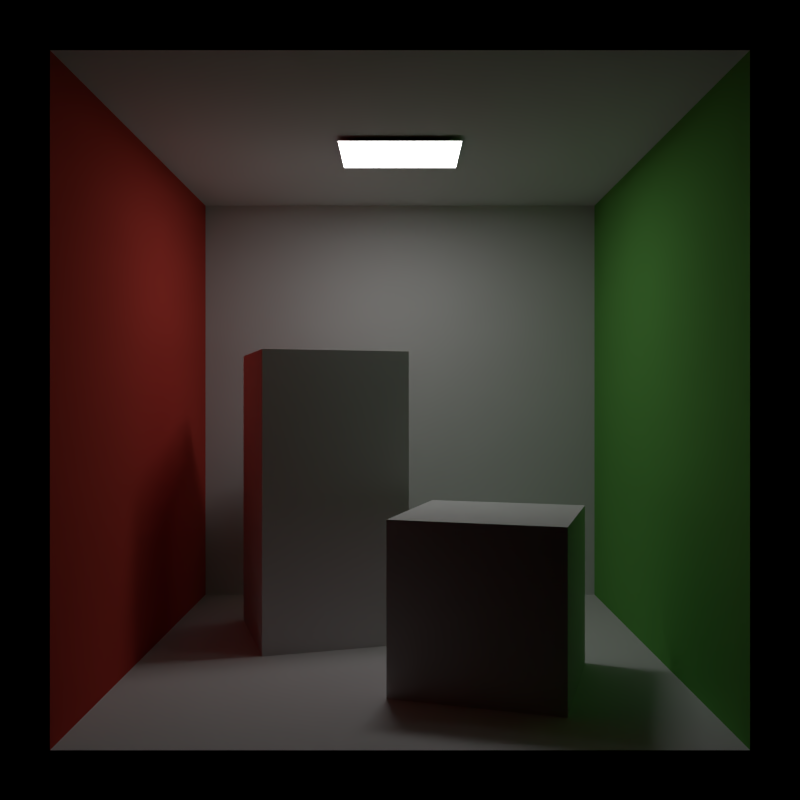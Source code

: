# Source: cornell-box.blend  (saved by Blender 2.76.0; exported with 4.5.12 LTS)
import bpy
from mathutils import Matrix  # noqa: F401  (used for matrix-valued properties, if any)

bpy.ops.wm.read_factory_settings(use_empty=True)
scene = bpy.context.scene
scene.name = 'Scene'

# ---- collections
col_collection_1 = bpy.data.collections.new('Collection 1'); scene.collection.children.link(col_collection_1)

# ---- materials (node trees are filled in below, after node groups)
mat_wall = bpy.data.materials.new('wall')
mat_wall.alpha_threshold = 0.0
mat_wall.diffuse_color = (0.725, 0.71, 0.68, 1.0)
mat_wall.specular_color = (0.0, 0.0, 0.0)
mat_wall.roughness = 0.5
mat_wall.specular_intensity = 1.0
mat_leftwall = bpy.data.materials.new('leftWall')
mat_leftwall.alpha_threshold = 0.0
mat_leftwall.diffuse_color = (0.63, 0.065, 0.05, 1.0)
mat_leftwall.specular_color = (0.0, 0.0, 0.0)
mat_leftwall.roughness = 0.5
mat_leftwall.specular_intensity = 1.0
mat_rightwall = bpy.data.materials.new('rightWall')
mat_rightwall.alpha_threshold = 0.0
mat_rightwall.diffuse_color = (0.14, 0.45, 0.091, 1.0)
mat_rightwall.specular_color = (0.0, 0.0, 0.0)
mat_rightwall.roughness = 0.5
mat_rightwall.specular_intensity = 1.0
mat_light = bpy.data.materials.new('light')
mat_light.alpha_threshold = 0.0
mat_light.diffuse_color = (0.78, 0.78, 0.78, 1.0)
mat_light.specular_color = (0.0, 0.0, 0.0)
mat_light.roughness = 0.5
mat_light.specular_intensity = 1.0

# ---- material node trees
mat_wall.use_nodes = True; mat_wall.node_tree.nodes.clear()
_N = mat_wall.node_tree.nodes; _L = mat_wall.node_tree.links
n0 = _N.new('ShaderNodeOutputMaterial'); n0.name = 'Material Output'; n0.location = (300, 300)
n1 = _N.new('ShaderNodeBsdfDiffuse'); n1.name = 'Diffuse BSDF'; n1.location = (10, 300)
n1.inputs[0].default_value = (0.7231, 0.7231, 0.7231, 1.0)
_L.new(n1.outputs[0], n0.inputs[0])
n0.is_active_output = True
mat_leftwall.use_nodes = True; mat_leftwall.node_tree.nodes.clear()
_N = mat_leftwall.node_tree.nodes; _L = mat_leftwall.node_tree.links
n0 = _N.new('ShaderNodeOutputMaterial'); n0.name = 'Material Output'; n0.location = (300, 300)
n1 = _N.new('ShaderNodeBsdfDiffuse'); n1.name = 'Diffuse BSDF'; n1.location = (10, 300)
n1.inputs[0].default_value = (0.63, 0.065, 0.05, 1.0)
_L.new(n1.outputs[0], n0.inputs[0])
n0.is_active_output = True
mat_rightwall.use_nodes = True; mat_rightwall.node_tree.nodes.clear()
_N = mat_rightwall.node_tree.nodes; _L = mat_rightwall.node_tree.links
n0 = _N.new('ShaderNodeOutputMaterial'); n0.name = 'Material Output'; n0.location = (300, 300)
n1 = _N.new('ShaderNodeBsdfDiffuse'); n1.name = 'Diffuse BSDF'; n1.location = (10, 300)
n1.inputs[0].default_value = (0.14, 0.45, 0.091, 1.0)
_L.new(n1.outputs[0], n0.inputs[0])
n0.is_active_output = True
mat_light.use_nodes = True; mat_light.node_tree.nodes.clear()
_N = mat_light.node_tree.nodes; _L = mat_light.node_tree.links
n0 = _N.new('ShaderNodeOutputMaterial'); n0.name = 'Material Output'; n0.location = (711, 409)
n1 = _N.new('ShaderNodeMixShader'); n1.name = 'Mix Shader'; n1.location = (448, 378)
n2 = _N.new('ShaderNodeEmission'); n2.name = 'Emission.001'; n2.location = (39, 225)
n2.inputs[1].default_value = 10.0
n3 = _N.new('ShaderNodeBsdfDiffuse'); n3.name = 'Diffuse BSDF'; n3.location = (-25, 342)
n3.inputs[0].default_value = (0.0, 0.0, 0.0, 1.0)
n4 = _N.new('ShaderNodeLightPath'); n4.name = 'Light Path'; n4.location = (-287, 520)
_L.new(n4.outputs[0], n1.inputs[0])
_L.new(n1.outputs[0], n0.inputs[0])
_L.new(n2.outputs[0], n1.inputs[2])
_L.new(n3.outputs[0], n1.inputs[1])
n0.is_active_output = True

# ---- world
world_world = bpy.data.worlds.new('World'); scene.world = world_world
world_world.color = (0.0, 0.0, 0.0)
world_world.use_sun_shadow = False
world_world.sun_shadow_jitter_overblur = 0.0
world_world.cycles.sampling_method = 'MANUAL'
world_world.cycles.sample_map_resolution = 256

# ---- cameras
cam_camera_001 = bpy.data.cameras.new('Camera.001')
cam_camera_001.clip_end = 100.0
cam_camera_001.lens = 35.0
cam_camera_001.sensor_width = 32.0
cam_camera_001.sensor_height = 18.0
cam_camera_001.display_size = 2.0
cam_camera_001.dof.focus_distance = 0.0

# ---- lights
light_area = bpy.data.lights.new('Area', 'AREA')
light_area.transmission_factor = 0.0
light_area.energy = 7.854
light_area.shadow_buffer_clip_start = 0.5
light_area.shadow_soft_size = 0.4
light_area.shadow_maximum_resolution = 0.006
light_area.use_absolute_resolution = True
light_area.size = 0.4
light_area.size_y = 0.1
light_area.cycles.use_multiple_importance_sampling = False

# ---- meshes
me_walls = bpy.data.meshes.new('walls')
me_walls.from_pydata([(-1.0, -1.0, -1.0), (-1.0, -1.0, 1.0), (-1.0, 1.0, -1.0), (-1.0, 1.0, 1.0), (1.0, -1.0, -1.0), (1.0, -1.0, 1.0), (1.0, 1.0, -1.0), (1.0, 1.0, 1.0)], [], [(1, 0, 2, 3), (3, 2, 6, 7), (7, 6, 4, 5), (0, 4, 6, 2), (5, 1, 3, 7)])
me_walls.polygons.foreach_set('material_index', [1, 0, 2, 0, 0])
me_walls.materials.append(mat_wall)
me_walls.materials.append(mat_leftwall)
me_walls.materials.append(mat_rightwall)
me_walls.use_remesh_preserve_volume = False
me_walls.use_remesh_preserve_attributes = False
me_walls.use_mirror_vertex_groups = False
me_walls.update()
me_long_cube = bpy.data.meshes.new('long-cube')
me_long_cube.from_pydata([(-0.3, -0.3, -0.6), (-0.3, -0.3, 0.6), (-0.3, 0.3, -0.6), (-0.3, 0.3, 0.6), (0.3, -0.3, -0.6), (0.3, -0.3, 0.6), (0.3, 0.3, -0.6), (0.3, 0.3, 0.6)], [], [(1, 3, 2, 0), (3, 7, 6, 2), (7, 5, 4, 6), (5, 1, 0, 4), (0, 2, 6, 4), (5, 7, 3, 1)])
me_long_cube.materials.append(mat_wall)
me_long_cube.use_remesh_preserve_volume = False
me_long_cube.use_remesh_preserve_attributes = False
me_long_cube.use_mirror_vertex_groups = False
me_long_cube.update()
me_short_cube = bpy.data.meshes.new('short-cube')
me_short_cube.from_pydata([(-0.3, -0.3, -0.3), (-0.3, -0.3, 0.3), (-0.3, 0.3, -0.3), (-0.3, 0.3, 0.3), (0.3, -0.3, -0.3), (0.3, -0.3, 0.3), (0.3, 0.3, -0.3), (0.3, 0.3, 0.3)], [], [(1, 3, 2, 0), (3, 7, 6, 2), (7, 5, 4, 6), (5, 1, 0, 4), (0, 2, 6, 4), (5, 7, 3, 1)])
me_short_cube.materials.append(mat_wall)
me_short_cube.use_remesh_preserve_volume = False
me_short_cube.use_remesh_preserve_attributes = False
me_short_cube.use_mirror_vertex_groups = False
me_short_cube.update()
me_light_dummy = bpy.data.meshes.new('light-dummy')
me_light_dummy.from_pydata([(-0.235, 0.0, 0.19), (-0.235, 0.0, -0.19), (0.235, 0.0, -0.19), (0.235, 0.0, 0.19)], [], [(0, 1, 2, 3)])
me_light_dummy.materials.append(mat_light)
me_light_dummy.use_remesh_preserve_volume = False
me_light_dummy.use_remesh_preserve_attributes = False
me_light_dummy.use_mirror_vertex_groups = False
me_light_dummy.update()

# ---- objects
ob_camera = bpy.data.objects.new('camera', cam_camera_001)
ob_area_light = bpy.data.objects.new('area-light', light_area)
ob_walls = bpy.data.objects.new('walls', me_walls)
ob_long_cube = bpy.data.objects.new('long-cube', me_long_cube)
ob_short_cube = bpy.data.objects.new('short-cube', me_short_cube)
ob_light_dummy = bpy.data.objects.new('light-dummy', me_light_dummy)

# ---- transforms, parenting, visibility, modifiers, constraints
ob_camera.location = (0.0, -3.5, 1.0)
ob_camera.rotation_euler = (1.571, 1.602e-07, 0.0)
ob_camera.scale = (1.0, 1.0, 1.0)
ob_camera.lineart.crease_threshold = 0.0
ob_area_light.location = (0.0, 0.0, 1.98)
ob_area_light.lineart.crease_threshold = 0.0
ob_walls.location = (0.0, 0.0, 1.0)
ob_walls.lineart.crease_threshold = 0.0
ob_long_cube.location = (-0.3385, 0.2877, 0.6)
ob_long_cube.rotation_euler = (0.0, -0.0, 0.2967)
ob_long_cube.lineart.crease_threshold = 0.0
ob_short_cube.location = (0.329, -0.3706, 0.3)
ob_short_cube.rotation_euler = (0.0, -0.0, -0.2967)
ob_short_cube.lineart.crease_threshold = 0.0
ob_light_dummy.location = (0.0, 0.0, 1.98)
ob_light_dummy.rotation_euler = (1.571, -0.0, 0.0)
ob_light_dummy.lineart.crease_threshold = 0.0

# ---- collection membership
col_collection_1.objects.link(ob_camera)
col_collection_1.objects.link(ob_area_light)
col_collection_1.objects.link(ob_walls)
col_collection_1.objects.link(ob_long_cube)
col_collection_1.objects.link(ob_short_cube)
col_collection_1.objects.link(ob_light_dummy)

# ---- scene / render settings (as saved in the file)
scene.camera = ob_camera
scene.frame_start = 1; scene.frame_end = 250; scene.frame_set(1)
scene.render.engine = 'CYCLES'
scene.render.resolution_x = 256
scene.render.resolution_y = 256
scene.render.dither_intensity = 0.0
scene.render.film_transparent = True
scene.cycles.use_denoising = False
scene.cycles.samples = 1024
scene.cycles.sampling_pattern = 'TABULATED_SOBOL'
scene.cycles.light_sampling_threshold = 0.0
scene.cycles.use_adaptive_sampling = False
scene.cycles.use_light_tree = False
scene.cycles.caustics_reflective = False
scene.cycles.caustics_refractive = False
scene.cycles.blur_glossy = 0.0
scene.cycles.pixel_filter_type = 'GAUSSIAN'
scene.cycles.sample_clamp_indirect = 0.0
scene.cycles.debug_bvh_type = 'STATIC_BVH'
scene.view_settings.view_transform = 'Standard'
bpy.context.view_layer.update()
